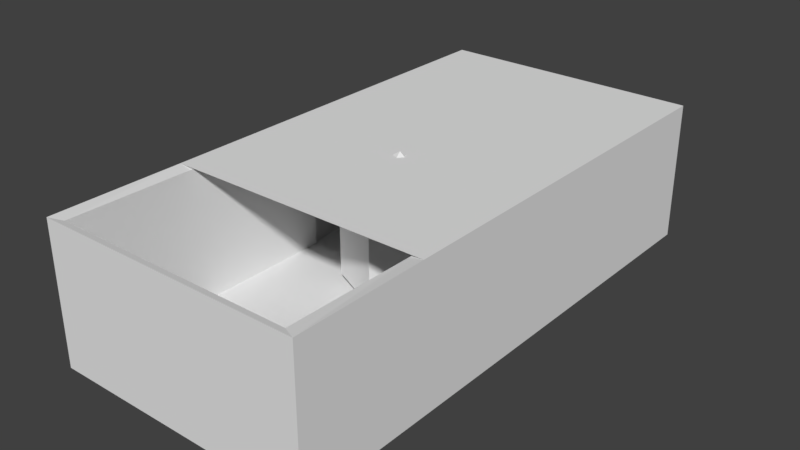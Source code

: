 # Source: revolverBullets.blend  (saved by Blender 2.78.0; exported with 4.5.12 LTS)
import bpy
from mathutils import Matrix  # noqa: F401  (used for matrix-valued properties, if any)

bpy.ops.wm.read_factory_settings(use_empty=True)
scene = bpy.context.scene
scene.name = 'Scene'

# ---- collections
col_collection_1 = bpy.data.collections.new('Collection 1'); scene.collection.children.link(col_collection_1)

# ---- materials (node trees are filled in below, after node groups)
mat_material_001 = bpy.data.materials.new('Material.001')
mat_material_001.alpha_threshold = 0.0
mat_material_001.use_transparent_shadow = False
mat_material_001.roughness = 0.5

# ---- material node trees

# ---- world
world_world = bpy.data.worlds.new('World'); scene.world = world_world
world_world.color = (0.05088, 0.05088, 0.05088)
world_world.use_sun_shadow = False
world_world.sun_shadow_jitter_overblur = 0.0
world_world.cycles.sampling_method = 'MANUAL'

# ---- meshes
me_cube_000 = bpy.data.meshes.new('Cube.000')
me_cube_000.from_pydata([(0.04226, 0.09063, -0.09609), (0.04226, 0.09063, 0.06947), (0.09925, -0.01219, -0.09609), (0.09925, -0.01219, 0.06947), (0.01908, -0.09816, -0.09609), (0.01908, -0.09816, 0.06947), (-0.08746, -0.04848, -0.09609), (-0.08746, -0.04848, 0.06947), (-0.07314, 0.0682, -0.09609), (-0.07314, 0.0682, 0.06947), (-2.235e-08, -2.98e-08, 0.1331)], [], [(0, 1, 3, 2), (2, 3, 5, 4), (4, 5, 7, 6), (9, 7, 10), (6, 7, 9, 8), (8, 9, 1, 0), (0, 2, 4, 6, 8), (5, 3, 10), (1, 9, 10), (3, 1, 10), (7, 5, 10)])
_uv = me_cube_000.uv_layers.new(name='UVMap')
_uv.uv.foreach_set('vector', [0.8343, 0.7405, 0.8343, 0.8595, 0.7498, 0.8595, 0.7498, 0.7405, 0.8343, 0.7405, 0.8343, 0.8595, 0.7498, 0.8595, 0.7498, 0.7405, 0.8343, 0.7405, 0.8343, 0.8595, 0.7498, 0.8595, 0.7498, 0.7405, 0.7498, 0.8595, 0.8343, 0.8595, 0.792, 0.9334, 0.8343, 0.7405, 0.8343, 0.8595, 0.7498, 0.8595, 0.7498, 0.7405, 0.8343, 0.7405, 0.8343, 0.8595, 0.7498, 0.8595, 0.7498, 0.7405, 0.9775, 0.7727, 0.9514, 0.853, 0.8669, 0.853, 0.8408, 0.7727, 0.9091, 0.7231, 0.7498, 0.8595, 0.8343, 0.8595, 0.792, 0.9334, 0.7498, 0.8595, 0.8343, 0.8595, 0.792, 0.9334, 0.7498, 0.8595, 0.8343, 0.8595, 0.792, 0.9334, 0.7498, 0.8595, 0.8343, 0.8595, 0.792, 0.9334])
me_cube_000.materials.append(mat_material_001)
me_cube_000.use_remesh_preserve_volume = False
me_cube_000.use_remesh_preserve_attributes = False
me_cube_000.use_mirror_vertex_groups = False
me_cube_000.update()
me_cube_001 = bpy.data.meshes.new('Cube.001')
me_cube_001.from_pydata([(-0.24, -0.48, -0.126), (-0.24, -0.48, 0.126), (-0.24, 0.48, -0.126), (-0.24, 0.48, 0.126), (0.24, -0.48, -0.126), (0.24, -0.48, 0.126), (0.24, 0.48, -0.126), (0.24, 0.48, 0.126), (-0.24, -0.24, -0.126), (-0.24, -0.24, 0.126), (0.24, -0.24, -0.126), (0.24, -0.24, 0.126), (0.216, -0.2326, 0.1217), (0.216, -0.468, 0.1235), (-0.216, -0.468, 0.1235), (-0.216, -0.2326, 0.1217), (0.216, -0.252, -0.114), (0.216, -0.468, -0.114), (-0.216, -0.468, -0.114), (-0.216, -0.252, -0.114), (0.216, 0.026, 0.03266), (-0.216, 0.026, 0.03266), (0.216, 0.026, -0.114), (-0.216, 0.026, -0.114)], [], [(8, 9, 3, 2), (2, 3, 7, 6), (10, 11, 5, 4), (4, 5, 1, 0), (8, 10, 4, 0), (7, 3, 9, 11), (2, 6, 10, 8), (6, 7, 11, 10), (0, 1, 9, 8), (13, 12, 16, 17), (5, 11, 12, 13), (9, 1, 14, 15), (1, 5, 13, 14), (16, 19, 18, 17), (14, 13, 17, 18), (15, 14, 18, 19), (15, 19, 23, 21), (16, 12, 20, 22), (19, 16, 22, 23)])
_uv = me_cube_001.uv_layers.new(name='UVMap')
_uv.uv.foreach_set('vector', [0.914, 0.7119, 0.733, 0.7119, 0.733, 0.1945, 0.914, 0.1945, 0.388, 0.01343, 0.388, 0.1945, 0.04313, 0.1945, 0.04313, 0.01343, 0.7748, 0.006547, 0.9559, 0.006547, 0.9559, 0.179, 0.7748, 0.179, 0.7748, 0.006548, 0.7748, 0.179, 0.4299, 0.179, 0.4299, 0.006548, 0.4299, 0.006548, 0.7748, 0.006547, 0.7748, 0.179, 0.4299, 0.179, 0.04313, 0.1945, 0.388, 0.1945, 0.388, 0.7119, 0.04313, 0.7119, 0.388, 0.1945, 0.733, 0.1945, 0.733, 0.7119, 0.388, 0.7119, 0.914, 0.7119, 0.733, 0.7119, 0.733, 0.1945, 0.914, 0.1945, 0.7748, 0.179, 0.9559, 0.179, 0.9559, 0.006547, 0.7748, 0.006547, 0.06076, 0.9788, 0.06211, 0.8096, 0.2315, 0.8236, 0.2315, 0.9788, 0.04337, 0.9873, 0.04455, 0.8148, 0.06211, 0.8096, 0.06076, 0.9788, 0.7288, 0.8148, 0.73, 0.9873, 0.7126, 0.9788, 0.7112, 0.8096, 0.5591, 0.9876, 0.2142, 0.9876, 0.2315, 0.9788, 0.5419, 0.9788, 0.2315, 0.8236, 0.5419, 0.8236, 0.5419, 0.9788, 0.2315, 0.9788, 0.5419, 0.9788, 0.2315, 0.9788, 0.2315, 0.8236, 0.5419, 0.8236, 0.7112, 0.8096, 0.7126, 0.9788, 0.5419, 0.9788, 0.5419, 0.8236, 0.7112, 0.8096, 0.5419, 0.8236, 0.5419, 0.7432, 0.6473, 0.7432, 0.2315, 0.8236, 0.06211, 0.8096, 0.1261, 0.7432, 0.2315, 0.7432, 0.5419, 0.8236, 0.2315, 0.8236, 0.2315, 0.7432, 0.5419, 0.7432])
me_cube_001.materials.append(mat_material_001)
me_cube_001.use_remesh_preserve_volume = False
me_cube_001.use_remesh_preserve_attributes = False
me_cube_001.use_mirror_vertex_groups = False
me_cube_001.update()

# ---- objects
ob_revolverbullets_001 = bpy.data.objects.new('revolverBullets.001', me_cube_000)
ob_revolverbullets = bpy.data.objects.new('revolverBullets', me_cube_001)

# ---- transforms, parenting, visibility, modifiers, constraints
ob_revolverbullets_001.location = (0.0, 0.0, 0.0)
ob_revolverbullets_001.lineart.crease_threshold = 0.0
ob_revolverbullets.location = (0.0, 0.0, 0.0)
ob_revolverbullets.lineart.crease_threshold = 0.0

# ---- collection membership
col_collection_1.objects.link(ob_revolverbullets_001)
col_collection_1.objects.link(ob_revolverbullets)

# ---- scene / render settings (as saved in the file)
scene.frame_start = 1; scene.frame_end = 250; scene.frame_set(1)
scene.render.engine = 'BLENDER_EEVEE_NEXT'
scene.render.resolution_percentage = 50
scene.render.dither_intensity = 0.0
scene.cycles.use_denoising = False
scene.cycles.samples = 128
scene.cycles.sampling_pattern = 'TABULATED_SOBOL'
scene.cycles.light_sampling_threshold = 0.0
scene.cycles.use_adaptive_sampling = False
scene.cycles.use_light_tree = False
scene.cycles.blur_glossy = 0.0
scene.cycles.sample_clamp_indirect = 0.0
scene.view_settings.view_transform = 'Standard'
bpy.context.view_layer.update()

# ---- added for rendering (the .blend has no active camera and no usable light): camera, sun
cam_auto = bpy.data.cameras.new('AutoCamera')
cam_auto.lens = 50.0
cam_auto.sensor_width = 36.0
cam_auto.clip_end = 1000.0
ob_auto_camera = bpy.data.objects.new('AutoCamera', cam_auto)
scene.collection.objects.link(ob_auto_camera)
ob_auto_camera.location = (1.02158, -1.22589, 0.820809)
ob_auto_camera.rotation_euler = (1.09748, -7.21219e-08, 0.694738)
scene.camera = ob_auto_camera
light_auto_sun = bpy.data.lights.new('AutoSun', 'SUN')
light_auto_sun.energy = 3.0
light_auto_sun.angle = 0.0523599
ob_auto_sun = bpy.data.objects.new('AutoSun', light_auto_sun)
scene.collection.objects.link(ob_auto_sun)
ob_auto_sun.rotation_euler = (0.872665, 0.174533, 0.523599)
bpy.context.view_layer.update()
